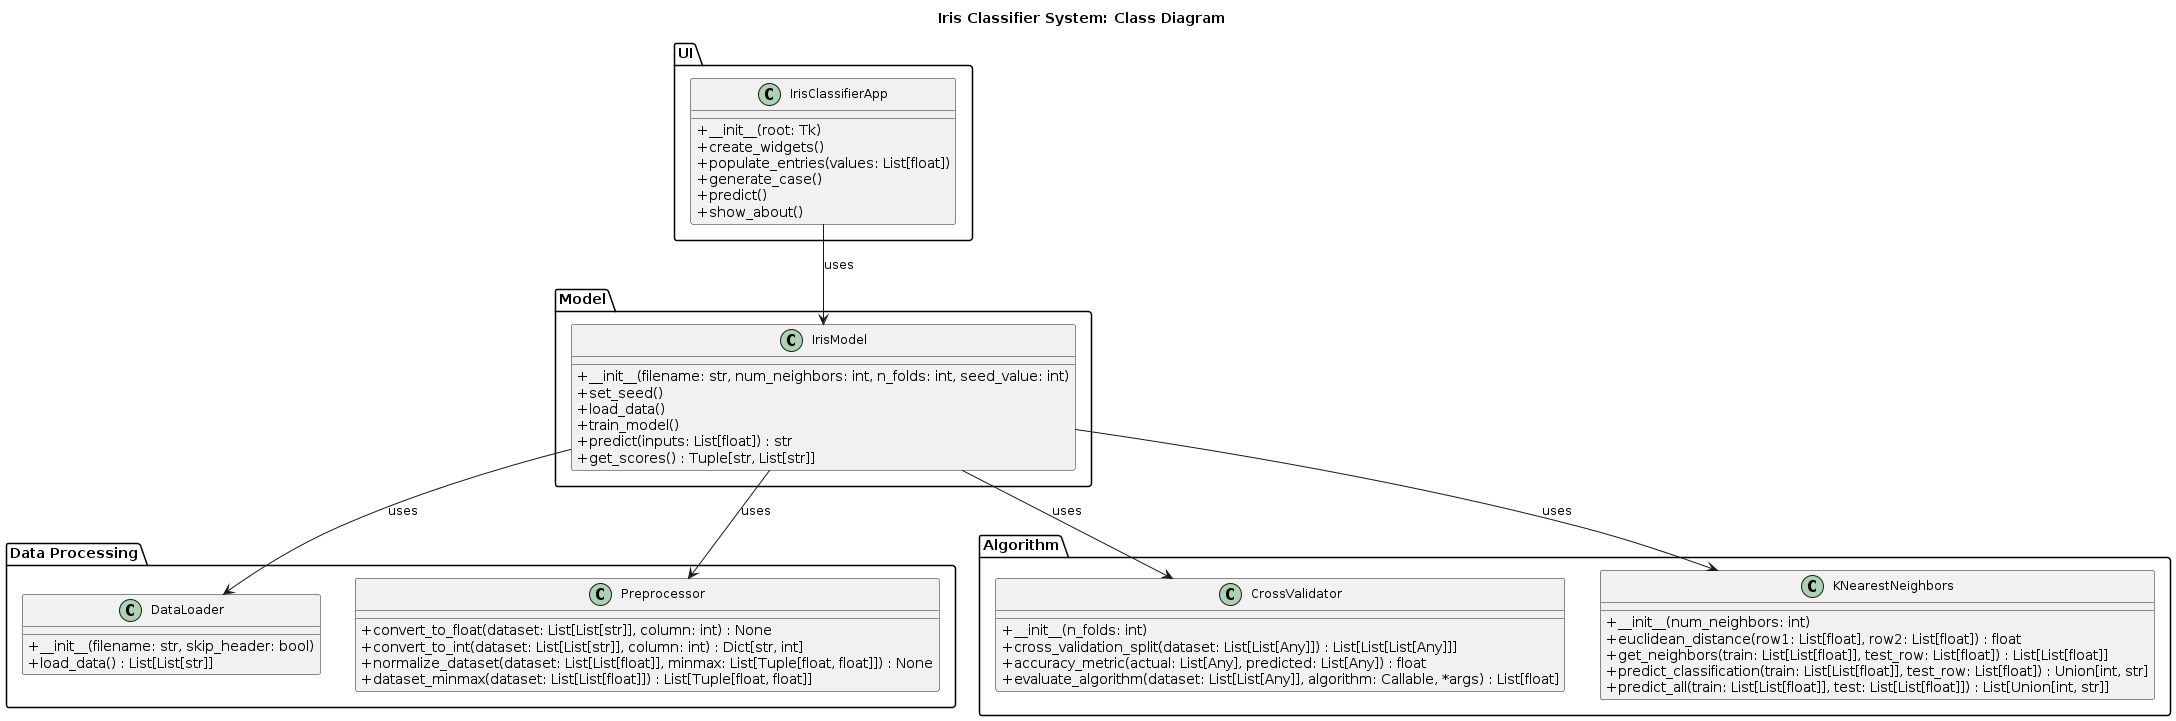

The diagram above was rendered by PlantUML. Its source (embedded in the PNG):
@startuml Iris Classifier System: Class Diagram

title Iris Classifier System: Class Diagram

skinparam classAttributeIconSize 0
skinparam classFontSize 12
skinparam classFontColor Black

package "UI" {
    class IrisClassifierApp {
        +__init__(root: Tk)
        +create_widgets()
        +populate_entries(values: List[float])
        +generate_case()
        +predict()
        +show_about()
    }
}

package "Model" {
    class IrisModel {
        +__init__(filename: str, num_neighbors: int, n_folds: int, seed_value: int)
        +set_seed()
        +load_data()
        +train_model()
        +predict(inputs: List[float]) : str
        +get_scores() : Tuple[str, List[str]]
    }
}

package "Data Processing" {
    class DataLoader {
        +__init__(filename: str, skip_header: bool)
        +load_data() : List[List[str]]
    }

    class Preprocessor {
        +convert_to_float(dataset: List[List[str]], column: int) : None
        +convert_to_int(dataset: List[List[str]], column: int) : Dict[str, int]
        +normalize_dataset(dataset: List[List[float]], minmax: List[Tuple[float, float]]) : None
        +dataset_minmax(dataset: List[List[float]]) : List[Tuple[float, float]]
    }
}

package "Algorithm" {
    class CrossValidator {
        +__init__(n_folds: int)
        +cross_validation_split(dataset: List[List[Any]]) : List[List[List[Any]]]
        +accuracy_metric(actual: List[Any], predicted: List[Any]) : float
        +evaluate_algorithm(dataset: List[List[Any]], algorithm: Callable, *args) : List[float]
    }

    class KNearestNeighbors {
        +__init__(num_neighbors: int)
        +euclidean_distance(row1: List[float], row2: List[float]) : float
        +get_neighbors(train: List[List[float]], test_row: List[float]) : List[List[float]]
        +predict_classification(train: List[List[float]], test_row: List[float]) : Union[int, str]
        +predict_all(train: List[List[float]], test: List[List[float]]) : List[Union[int, str]]
    }
}

IrisClassifierApp --> IrisModel : uses
IrisModel --> DataLoader : uses
IrisModel --> Preprocessor : uses
IrisModel --> CrossValidator : uses
IrisModel --> KNearestNeighbors : uses

@enduml